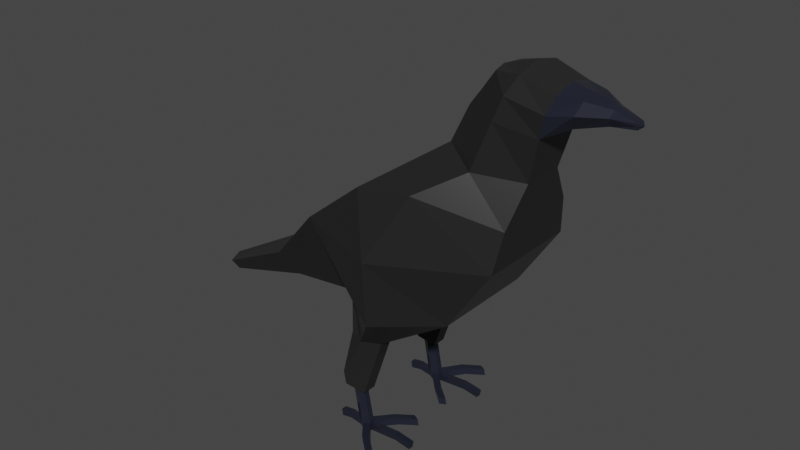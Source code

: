 # Source: CrowIdleAnim.blend  (saved by Blender 3.5.10; exported with 4.5.12 LTS)
import bpy
from mathutils import Matrix  # noqa: F401  (used for matrix-valued properties, if any)

bpy.ops.wm.read_factory_settings(use_empty=True)
scene = bpy.context.scene
scene.name = 'Scene'

# ---- collections
col_collection = bpy.data.collections.new('Collection'); scene.collection.children.link(col_collection)

# ---- materials (node trees are filled in below, after node groups)
mat_crowbase = bpy.data.materials.new('CrowBase')
mat_crowbase.alpha_threshold = 0.0
mat_crowbase.use_transparent_shadow = False
mat_crowbase.roughness = 0.5
mat_crowbase.line_color = (0.0, 0.0, 0.0, 1.0)
mat_crowaccent = bpy.data.materials.new('CrowAccent')
mat_crowaccent.use_transparent_shadow = False

# ---- material node trees
mat_crowbase.use_nodes = True; mat_crowbase.node_tree.nodes.clear()
_N = mat_crowbase.node_tree.nodes; _L = mat_crowbase.node_tree.links
n0 = _N.new('ShaderNodeOutputMaterial'); n0.name = 'Material Output'; n0.location = (300, 300)
n1 = _N.new('ShaderNodeBsdfPrincipled'); n1.name = 'Principled BSDF'; n1.location = (10, 300)
n1.distribution = 'GGX'
n1.subsurface_method = 'RANDOM_WALK_SKIN'
n1.inputs[0].default_value = (0.02038, 0.02038, 0.02038, 1.0)
n1.inputs[2].default_value = 0.2617
n1.inputs[3].default_value = 1.45
n1.inputs[13].default_value = 0.2202
n1.inputs[27].default_value = (0.0, 0.0, 0.0, 1.0)
n1.inputs[28].default_value = 1.0
_L.new(n1.outputs[0], n0.inputs[0])
n0.is_active_output = True
mat_crowaccent.use_nodes = True; mat_crowaccent.node_tree.nodes.clear()
_N = mat_crowaccent.node_tree.nodes; _L = mat_crowaccent.node_tree.links
n0 = _N.new('ShaderNodeBsdfPrincipled'); n0.name = 'Principled BSDF'; n0.location = (10, 300)
n0.distribution = 'GGX'
n0.subsurface_method = 'RANDOM_WALK_SKIN'
n0.inputs[0].default_value = (0.01504, 0.01769, 0.02909, 1.0)
n0.inputs[2].default_value = 0.1839
n0.inputs[3].default_value = 1.45
n0.inputs[27].default_value = (0.0, 0.0, 0.0, 1.0)
n0.inputs[28].default_value = 1.0
n1 = _N.new('ShaderNodeOutputMaterial'); n1.name = 'Material Output'; n1.location = (300, 300)
_L.new(n0.outputs[0], n1.inputs[0])
n1.is_active_output = True

# ---- world
world_world = bpy.data.worlds.new('World'); scene.world = world_world
world_world.use_nodes = True; world_world.node_tree.nodes.clear()
_N = world_world.node_tree.nodes; _L = world_world.node_tree.links
n0 = _N.new('ShaderNodeOutputWorld'); n0.name = 'World Output'; n0.location = (300, 300)
n1 = _N.new('ShaderNodeBackground'); n1.name = 'Background'; n1.location = (10, 300)
n1.inputs[0].default_value = (0.05088, 0.05088, 0.05088, 1.0)
_L.new(n1.outputs[0], n0.inputs[0])
n0.is_active_output = True
world_world.color = (0.05088, 0.05088, 0.05088)
world_world.use_sun_shadow = False
world_world.sun_shadow_jitter_overblur = 0.0

# ---- meshes
me_cube = bpy.data.meshes.new('Cube')
me_cube.from_pydata([(0.16, 0.5676, 1.0), (-0.001019, 0.5257, 0.0), (-0.16, 0.5676, 1.0), (-0.1226, 0.5257, 0.0), (-0.1226, 0.4743, 0.0), (0.16, 0.4324, 1.0), (-0.16, 0.4324, 1.0), (-0.001019, 0.4743, 0.0), (-0.7, 0.0, 1.9), (-0.7, 0.5, 1.9), (1.2, 0.4851, 2.0), (1.2, 0.0, 2.0), (0.8, 0.5, 1.4), (0.8, 0.0, 1.4), (-0.4, 0.0, 1.2), (-0.4, 0.3, 1.2), (0.5, 0.0, 2.8), (0.5, 0.1, 2.8), (1.3, 0.2, 2.7), (1.3, 0.0, 2.7), (0.9, 0.0, 3.5), (0.944, 0.1666, 3.5), (1.5, 0.2252, 3.445), (1.5, 0.0, 3.5), (-0.07704, 0.5257, 0.4), (-0.1987, 0.5257, 0.4), (-0.07704, 0.4743, 0.4), (-0.1987, 0.4743, 0.4), (-0.06183, 0.557, 0.0), (0.0, 0.65, 1.0), (-0.06183, 0.443, 0.0), (0.001524, 0.35, 1.0), (0.25, 0.8972, 1.95), (0.2, 0.0, 1.3), (0.2, 0.8, 1.3), (0.9, 0.4, 2.75), (1.2, 0.2402, 3.543), (1.2, 0.0, 3.6), (-0.1379, 0.557, 0.4), (1.25, 0.4068, 2.36), (1.25, 0.0, 2.35), (-0.1, 0.0, 2.35), (-2.235e-08, 0.6512, 2.45), (0.575, 0.7075, 2.565), (1.4, 0.25, 3.1), (1.4, 0.0, 3.1), (0.7, 0.0, 3.15), (0.6702, 0.09896, 3.15), (1.05, 0.35, 3.175), (2.06, 0.03613, 3.326), (2.06, 0.0, 3.326), (2.058, 0.03613, 3.275), (2.058, 0.0, 3.275), (1.621, 0.15, 3.207), (1.848, 0.05, 3.253), (1.848, 0.0, 3.253), (1.621, 0.0, 3.207), (1.689, 0.1611, 3.432), (1.878, 0.05913, 3.386), (1.689, 0.0, 3.453), (1.878, 0.0, 3.406), (1.45, 0.275, 3.3), (0.8, 0.0, 3.325), (1.125, 0.325, 3.387), (0.8104, 0.1347, 3.325), (2.059, 0.03613, 3.301), (2.09, 0.0, 3.301), (1.655, 0.2258, 3.33), (1.863, 0.09294, 3.329), (-0.04, 0.5676, 0.4), (-0.1367, 0.443, 0.4), (-0.2792, 0.5676, 0.5338), (-0.04, 0.4324, 0.4), (-0.2792, 0.4324, 0.5338), (-0.1773, 0.65, 0.4909), (-0.1742, 0.35, 0.4909), (-1.255, 0.0, 1.381), (-1.255, 0.3579, 1.304), (-1.097, 0.0, 1.013), (-1.097, 0.2526, 1.09), (-2.211, 0.0, 0.8353), (-2.147, 0.1639, 0.8256), (-2.151, 0.0, 0.697), (-2.087, 0.1244, 0.7412), (-0.01302, 0.5257, 0.06312), (-0.1346, 0.5257, 0.06312), (-0.01302, 0.4743, 0.06312), (-0.1346, 0.4743, 0.06312), (-0.07383, 0.557, 0.06312), (-0.07365, 0.443, 0.06312), (0.1284, 0.6951, 0.07722), (0.1404, 0.6951, 0.0141), (0.07956, 0.7264, 0.0141), (0.06756, 0.7264, 0.07722), (0.1372, 0.3173, 0.06993), (0.1492, 0.3173, 0.006807), (0.0884, 0.2859, 0.006807), (0.07658, 0.2859, 0.06993), (0.2785, 0.5257, 0.08718), (0.2785, 0.5257, 0.02406), (0.2785, 0.4743, 0.02406), (0.2785, 0.4743, 0.08718), (0.4478, 0.5257, 0.06226), (0.4373, 0.5257, 1.015e-05), (0.4373, 0.4743, 1.015e-05), (0.4478, 0.4743, 0.06226), (0.2742, 0.2048, 0.06016), (0.2862, 0.2048, -0.002961), (0.2254, 0.1734, -0.002961), (0.2136, 0.1734, 0.06016), (0.2719, 0.8181, 0.06201), (0.2839, 0.8181, -0.001113), (0.223, 0.8494, -0.001113), (0.211, 0.8494, 0.06201), (-0.249, 0.5257, 0.08134), (-0.237, 0.5257, 0.01822), (-0.237, 0.4743, 0.01822), (-0.249, 0.4743, 0.08134), (-0.3549, 0.5257, 0.0612), (-0.3429, 0.5257, -0.001922), (-0.3429, 0.4743, -0.001922), (-0.3549, 0.4743, 0.0612), (0.16, -0.5676, 1.0), (-0.001019, -0.5257, 0.0), (-0.16, -0.5676, 1.0), (-0.1226, -0.5257, 0.0), (-0.1226, -0.4743, 0.0), (0.16, -0.4324, 1.0), (-0.16, -0.4324, 1.0), (-0.001019, -0.4743, 0.0), (-0.7, -0.5, 1.9), (1.2, -0.4851, 2.0), (0.8, -0.5, 1.4), (-0.4, -0.3, 1.2), (0.5, -0.1, 2.8), (1.3, -0.2, 2.7), (0.944, -0.1666, 3.5), (1.5, -0.2252, 3.445), (-0.07704, -0.5257, 0.4), (-0.1987, -0.5257, 0.4), (-0.07704, -0.4743, 0.4), (-0.1987, -0.4743, 0.4), (-0.06183, -0.557, 0.0), (0.0, -0.65, 1.0), (-0.06183, -0.443, 0.0), (0.001524, -0.35, 1.0), (0.25, -0.8972, 1.95), (0.2, -0.8, 1.3), (0.9, -0.4, 2.75), (1.2, -0.2402, 3.543), (-0.1379, -0.557, 0.4), (1.25, -0.4068, 2.36), (-2.235e-08, -0.6512, 2.45), (0.575, -0.7075, 2.565), (1.4, -0.25, 3.1), (0.6702, -0.09896, 3.15), (1.05, -0.35, 3.175), (2.06, -0.03613, 3.326), (2.058, -0.03613, 3.275), (1.621, -0.15, 3.207), (1.848, -0.05, 3.253), (1.689, -0.1611, 3.432), (1.878, -0.05913, 3.386), (1.45, -0.275, 3.3), (1.125, -0.325, 3.387), (0.8104, -0.1347, 3.325), (2.059, -0.03613, 3.301), (1.655, -0.2258, 3.33), (1.863, -0.09294, 3.329), (-0.04, -0.5676, 0.4), (-0.1367, -0.443, 0.4), (-0.2792, -0.5676, 0.5338), (-0.04, -0.4324, 0.4), (-0.2792, -0.4324, 0.5338), (-0.1773, -0.65, 0.4909), (-0.1742, -0.35, 0.4909), (-1.255, -0.3579, 1.304), (-1.097, -0.2526, 1.09), (-2.147, -0.1639, 0.8256), (-2.087, -0.1244, 0.7412), (-0.01302, -0.5257, 0.06312), (-0.1346, -0.5257, 0.06312), (-0.01302, -0.4743, 0.06312), (-0.1346, -0.4743, 0.06312), (-0.07383, -0.557, 0.06312), (-0.07365, -0.443, 0.06312), (0.1284, -0.6951, 0.07722), (0.1404, -0.6951, 0.0141), (0.07956, -0.7264, 0.0141), (0.06756, -0.7264, 0.07722), (0.1372, -0.3173, 0.06993), (0.1492, -0.3173, 0.006807), (0.0884, -0.2859, 0.006807), (0.07658, -0.2859, 0.06993), (0.2785, -0.5257, 0.08718), (0.2785, -0.5257, 0.02406), (0.2785, -0.4743, 0.02406), (0.2785, -0.4743, 0.08718), (0.4478, -0.5257, 0.06226), (0.4373, -0.5257, 1.015e-05), (0.4373, -0.4743, 1.015e-05), (0.4478, -0.4743, 0.06226), (0.2742, -0.2048, 0.06016), (0.2862, -0.2048, -0.002961), (0.2254, -0.1734, -0.002961), (0.2136, -0.1734, 0.06016), (0.2719, -0.8181, 0.06201), (0.2839, -0.8181, -0.001113), (0.223, -0.8494, -0.001113), (0.211, -0.8494, 0.06201), (-0.249, -0.5257, 0.08134), (-0.237, -0.5257, 0.01822), (-0.237, -0.4743, 0.01822), (-0.249, -0.4743, 0.08134), (-0.3549, -0.5257, 0.0612), (-0.3429, -0.5257, -0.001922), (-0.3429, -0.4743, -0.001922), (-0.3549, -0.4743, 0.0612)], [], [(73, 6, 2, 71), (74, 29, 0, 69), (69, 0, 5, 72), (28, 1, 7, 30), (13, 12, 10, 11), (40, 39, 18, 19), (8, 9, 77, 76), (34, 15, 9, 32), (31, 5, 13, 33), (29, 2, 15, 34), (2, 6, 14, 15), (5, 0, 12, 13), (55, 54, 51, 52), (42, 41, 16, 17), (43, 42, 17, 35), (36, 21, 20, 37), (64, 62, 20, 21), (63, 64, 21, 36), (84, 24, 26, 86), (88, 38, 24, 84), (87, 27, 25, 85), (85, 25, 38, 88), (61, 63, 36, 22), (22, 36, 37, 23), (39, 43, 35, 18), (0, 29, 34, 12), (6, 31, 33, 14), (12, 34, 32, 10), (3, 28, 30, 4), (71, 2, 29, 74), (10, 32, 43, 39), (32, 9, 42, 43), (9, 8, 41, 42), (11, 10, 39, 40), (18, 35, 48, 44), (35, 17, 47, 48), (17, 16, 46, 47), (19, 18, 44, 45), (66, 65, 49, 50), (68, 58, 49, 65), (58, 60, 50, 49), (22, 23, 59, 57), (57, 59, 60, 58), (61, 22, 57, 67), (67, 57, 58, 68), (45, 44, 53, 56), (56, 53, 54, 55), (53, 67, 68, 54), (44, 61, 67, 53), (54, 68, 65, 51), (52, 51, 65, 66), (44, 48, 63, 61), (48, 47, 64, 63), (47, 46, 62, 64), (73, 27, 70, 75), (75, 70, 26, 72), (7, 86, 94, 95), (89, 70, 27, 87), (31, 75, 72, 5), (6, 73, 75, 31), (25, 71, 74, 38), (24, 69, 72, 26), (38, 74, 69, 24), (27, 73, 71, 25), (77, 79, 83, 81), (9, 15, 79, 77), (15, 14, 78, 79), (83, 82, 80, 81), (76, 77, 81, 80), (79, 78, 82, 83), (30, 89, 87, 4), (26, 70, 89, 86), (3, 85, 88, 28), (4, 87, 117, 116), (28, 88, 93, 92), (86, 7, 100, 101), (93, 90, 110, 113), (1, 28, 92, 91), (88, 84, 90, 93), (84, 1, 91, 90), (97, 96, 108, 109), (86, 89, 97, 94), (30, 7, 95, 96), (89, 30, 96, 97), (99, 98, 102, 103), (84, 86, 101, 98), (7, 1, 99, 100), (1, 84, 98, 99), (103, 102, 105, 104), (98, 101, 105, 102), (100, 99, 103, 104), (101, 100, 104, 105), (106, 109, 108, 107), (95, 94, 106, 107), (94, 97, 109, 106), (96, 95, 107, 108), (112, 113, 110, 111), (91, 92, 112, 111), (92, 93, 113, 112), (90, 91, 111, 110), (115, 116, 120, 119), (3, 4, 116, 115), (85, 3, 115, 114), (87, 85, 114, 117), (120, 121, 118, 119), (116, 117, 121, 120), (114, 115, 119, 118), (117, 114, 118, 121), (173, 171, 124, 128), (174, 169, 122, 143), (169, 172, 127, 122), (142, 144, 129, 123), (13, 11, 131, 132), (40, 19, 135, 151), (8, 76, 176, 130), (147, 146, 130, 133), (145, 33, 13, 127), (143, 147, 133, 124), (124, 133, 14, 128), (127, 13, 132, 122), (55, 52, 158, 160), (152, 134, 16, 41), (153, 148, 134, 152), (149, 37, 20, 136), (165, 136, 20, 62), (164, 149, 136, 165), (180, 182, 140, 138), (184, 180, 138, 150), (183, 181, 139, 141), (181, 184, 150, 139), (163, 137, 149, 164), (137, 23, 37, 149), (151, 135, 148, 153), (122, 132, 147, 143), (128, 14, 33, 145), (132, 131, 146, 147), (125, 126, 144, 142), (171, 174, 143, 124), (131, 151, 153, 146), (146, 153, 152, 130), (130, 152, 41, 8), (11, 40, 151, 131), (135, 154, 156, 148), (148, 156, 155, 134), (134, 155, 46, 16), (19, 45, 154, 135), (66, 50, 157, 166), (168, 166, 157, 162), (162, 157, 50, 60), (137, 161, 59, 23), (161, 162, 60, 59), (163, 167, 161, 137), (167, 168, 162, 161), (45, 56, 159, 154), (56, 55, 160, 159), (159, 160, 168, 167), (154, 159, 167, 163), (160, 158, 166, 168), (52, 66, 166, 158), (154, 163, 164, 156), (156, 164, 165, 155), (155, 165, 62, 46), (173, 175, 170, 141), (175, 172, 140, 170), (129, 191, 190, 182), (185, 183, 141, 170), (145, 127, 172, 175), (128, 145, 175, 173), (139, 150, 174, 171), (138, 140, 172, 169), (150, 138, 169, 174), (141, 139, 171, 173), (176, 178, 179, 177), (130, 176, 177, 133), (133, 177, 78, 14), (179, 178, 80, 82), (76, 80, 178, 176), (177, 179, 82, 78), (144, 126, 183, 185), (140, 182, 185, 170), (125, 142, 184, 181), (126, 212, 213, 183), (142, 188, 189, 184), (182, 197, 196, 129), (189, 209, 206, 186), (123, 187, 188, 142), (184, 189, 186, 180), (180, 186, 187, 123), (193, 205, 204, 192), (182, 190, 193, 185), (144, 192, 191, 129), (185, 193, 192, 144), (195, 199, 198, 194), (180, 194, 197, 182), (129, 196, 195, 123), (123, 195, 194, 180), (199, 200, 201, 198), (194, 198, 201, 197), (196, 200, 199, 195), (197, 201, 200, 196), (202, 203, 204, 205), (191, 203, 202, 190), (190, 202, 205, 193), (192, 204, 203, 191), (208, 207, 206, 209), (187, 207, 208, 188), (188, 208, 209, 189), (186, 206, 207, 187), (211, 215, 216, 212), (125, 211, 212, 126), (181, 210, 211, 125), (183, 213, 210, 181), (216, 215, 214, 217), (212, 216, 217, 213), (210, 214, 215, 211), (213, 217, 214, 210)])
me_cube.polygons.foreach_set('material_index', [0, 0, 0, 1, 0, 0, 0, 0, 0, 0, 0, 0, 1, 0, 0, 0, 0, 0, 1, 1, 1, 1, 0, 0, 0, 0, 0, 0, 1, 0, 0, 0, 0, 0, 0, 0, 0, 0, 1, 1, 1, 1, 1, 1, 1, 1, 1, 1, 1, 1, 1, 0, 0, 0, 0, 0, 1, 1, 0, 0, 0, 0, 0, 0, 0, 0, 0, 0, 0, 0, 1, 1, 1, 1, 1, 1, 1, 1, 1, 1, 1, 1, 1, 1, 1, 1, 1, 1, 1, 1, 1, 1, 1, 1, 1, 1, 1, 1, 1, 1, 1, 1, 1, 1, 1, 1, 1, 1, 0, 0, 0, 1, 0, 0, 0, 0, 0, 0, 0, 0, 1, 0, 0, 0, 0, 0, 1, 1, 1, 1, 0, 0, 0, 0, 0, 0, 1, 0, 0, 0, 0, 0, 0, 0, 0, 0, 1, 1, 1, 1, 1, 1, 1, 1, 1, 1, 1, 1, 1, 0, 0, 0, 0, 0, 1, 1, 0, 0, 0, 0, 0, 0, 0, 0, 0, 0, 0, 0, 1, 1, 1, 1, 1, 1, 1, 1, 1, 1, 1, 1, 1, 1, 1, 1, 1, 1, 1, 1, 1, 1, 1, 1, 1, 1, 1, 1, 1, 1, 1, 1, 1, 1, 1, 1, 1, 1])
_uv = me_cube.uv_layers.new(name='UVMap')
_uv.uv.foreach_set('vector', [0.5, 0.125, 0.625, 0.125, 0.625, 0.25, 0.5, 0.25, 0.5, 0.375, 0.625, 0.375, 0.625, 0.5, 0.5, 0.5, 0.5, 0.5, 0.625, 0.5, 0.625, 0.625, 0.5, 0.625, 0.25, 0.5, 0.375, 0.5, 0.375, 0.625, 0.25, 0.625, 0.625, 0.625, 0.625, 0.5, 0.625, 0.5, 0.625, 0.625, 0.625, 0.625, 0.625, 0.5, 0.625, 0.5, 0.625, 0.625, 0.625, 0.125, 0.625, 0.25, 0.625, 0.25, 0.625, 0.125, 0.625, 0.375, 0.625, 0.25, 0.625, 0.25, 0.625, 0.375, 0.0, 0.0, 0.0, 0.0, 0.0, 0.0, 0.0, 0.0, 0.625, 0.375, 0.625, 0.25, 0.625, 0.25, 0.625, 0.375, 0.625, 0.25, 0.625, 0.125, 0.625, 0.125, 0.625, 0.25, 0.625, 0.625, 0.625, 0.5, 0.625, 0.5, 0.625, 0.625, 0.625, 0.625, 0.625, 0.5, 0.625, 0.5, 0.625, 0.625, 0.625, 0.25, 0.625, 0.125, 0.625, 0.125, 0.625, 0.25, 0.625, 0.375, 0.625, 0.25, 0.625, 0.25, 0.625, 0.375, 0.75, 0.5, 0.875, 0.5, 0.875, 0.625, 0.75, 0.625, 0.625, 0.25, 0.625, 0.125, 0.625, 0.125, 0.625, 0.25, 0.625, 0.375, 0.625, 0.25, 0.625, 0.25, 0.625, 0.375, 0.3947, 0.5, 0.5, 0.5, 0.5, 0.625, 0.3947, 0.625, 0.3947, 0.375, 0.5, 0.375, 0.5, 0.5, 0.3947, 0.5, 0.3947, 0.125, 0.5, 0.125, 0.5, 0.25, 0.3947, 0.25, 0.3947, 0.25, 0.5, 0.25, 0.5, 0.375, 0.3947, 0.375, 0.625, 0.5, 0.625, 0.375, 0.625, 0.375, 0.625, 0.5, 0.625, 0.5, 0.75, 0.5, 0.75, 0.625, 0.625, 0.625, 0.625, 0.5, 0.625, 0.375, 0.625, 0.375, 0.625, 0.5, 0.625, 0.5, 0.625, 0.375, 0.625, 0.375, 0.625, 0.5, 0.0, 0.0, 0.0, 0.0, 0.0, 0.0, 0.0, 0.0, 0.625, 0.5, 0.625, 0.375, 0.625, 0.375, 0.625, 0.5, 0.125, 0.5, 0.25, 0.5, 0.25, 0.625, 0.125, 0.625, 0.5, 0.25, 0.625, 0.25, 0.625, 0.375, 0.5, 0.375, 0.625, 0.5, 0.625, 0.375, 0.625, 0.375, 0.625, 0.5, 0.625, 0.375, 0.625, 0.25, 0.625, 0.25, 0.625, 0.375, 0.625, 0.25, 0.625, 0.125, 0.625, 0.125, 0.625, 0.25, 0.625, 0.625, 0.625, 0.5, 0.625, 0.5, 0.625, 0.625, 0.625, 0.5, 0.625, 0.375, 0.625, 0.375, 0.625, 0.5, 0.625, 0.375, 0.625, 0.25, 0.625, 0.25, 0.625, 0.375, 0.625, 0.25, 0.625, 0.125, 0.625, 0.125, 0.625, 0.25, 0.625, 0.625, 0.625, 0.5, 0.625, 0.5, 0.625, 0.625, 0.625, 0.625, 0.625, 0.5, 0.625, 0.5, 0.625, 0.625, 0.625, 0.5, 0.625, 0.5, 0.625, 0.5, 0.625, 0.5, 0.625, 0.5, 0.625, 0.625, 0.625, 0.625, 0.625, 0.5, 0.625, 0.5, 0.625, 0.625, 0.625, 0.625, 0.625, 0.5, 0.625, 0.5, 0.625, 0.625, 0.625, 0.625, 0.625, 0.5, 0.625, 0.5, 0.625, 0.5, 0.625, 0.5, 0.625, 0.5, 0.625, 0.5, 0.625, 0.5, 0.625, 0.5, 0.625, 0.5, 0.625, 0.625, 0.625, 0.5, 0.625, 0.5, 0.625, 0.625, 0.625, 0.625, 0.625, 0.5, 0.625, 0.5, 0.625, 0.625, 0.625, 0.5, 0.625, 0.5, 0.625, 0.5, 0.625, 0.5, 0.625, 0.5, 0.625, 0.5, 0.625, 0.5, 0.625, 0.5, 0.625, 0.5, 0.625, 0.5, 0.625, 0.5, 0.625, 0.5, 0.625, 0.625, 0.625, 0.5, 0.625, 0.5, 0.625, 0.625, 0.625, 0.5, 0.625, 0.375, 0.625, 0.375, 0.625, 0.5, 0.625, 0.375, 0.625, 0.25, 0.625, 0.25, 0.625, 0.375, 0.625, 0.25, 0.625, 0.125, 0.625, 0.125, 0.625, 0.25, 0.5, 0.125, 0.5, 0.125, 0.5, 0.125, 0.5, 0.125, 0.5, 0.125, 0.5, 0.125, 0.5, 0.625, 0.5, 0.625, 0.375, 0.625, 0.3947, 0.625, 0.3947, 0.625, 0.375, 0.625, 0.2895, 0.5461, 0.5, 0.125, 0.5, 0.125, 0.3947, 0.125, 0.625, 0.125, 0.5, 0.125, 0.5, 0.625, 0.625, 0.625, 0.625, 0.125, 0.5, 0.125, 0.5, 0.125, 0.625, 0.125, 0.5, 0.25, 0.5, 0.25, 0.5, 0.375, 0.5, 0.375, 0.5, 0.5, 0.5, 0.5, 0.5, 0.625, 0.5, 0.625, 0.5, 0.375, 0.5, 0.375, 0.5, 0.5, 0.5, 0.5, 0.5, 0.125, 0.5, 0.125, 0.5, 0.25, 0.5, 0.25, 0.625, 0.25, 0.625, 0.25, 0.625, 0.25, 0.625, 0.25, 0.625, 0.25, 0.625, 0.25, 0.625, 0.25, 0.625, 0.25, 0.625, 0.25, 0.625, 0.125, 0.625, 0.125, 0.625, 0.25, 0.625, 0.25, 0.625, 0.125, 0.625, 0.125, 0.625, 0.25, 0.625, 0.125, 0.625, 0.25, 0.625, 0.25, 0.625, 0.125, 0.625, 0.25, 0.625, 0.125, 0.625, 0.125, 0.625, 0.25, 0.25, 0.625, 0.2895, 0.5461, 0.3947, 0.125, 0.375, 0.125, 0.5, 0.625, 0.5, 0.125, 0.2895, 0.5461, 0.3947, 0.625, 0.375, 0.25, 0.3947, 0.25, 0.3947, 0.375, 0.375, 0.375, 0.375, 0.125, 0.3947, 0.125, 0.3947, 0.125, 0.375, 0.125, 0.375, 0.375, 0.3947, 0.375, 0.3947, 0.375, 0.375, 0.375, 0.3947, 0.625, 0.375, 0.625, 0.375, 0.625, 0.3947, 0.625, 0.3947, 0.375, 0.3947, 0.5, 0.3947, 0.5, 0.3947, 0.375, 0.375, 0.5, 0.25, 0.5, 0.25, 0.5, 0.375, 0.5, 0.3947, 0.375, 0.3947, 0.5, 0.3947, 0.5, 0.3947, 0.375, 0.3947, 0.5, 0.375, 0.5, 0.375, 0.5, 0.3947, 0.5, 0.2895, 0.5461, 0.25, 0.625, 0.25, 0.625, 0.2895, 0.5461, 0.3947, 0.625, 0.2895, 0.5461, 0.2895, 0.5461, 0.3947, 0.625, 0.25, 0.625, 0.375, 0.625, 0.375, 0.625, 0.25, 0.625, 0.2895, 0.5461, 0.25, 0.625, 0.25, 0.625, 0.2895, 0.5461, 0.375, 0.5, 0.3947, 0.5, 0.3947, 0.5, 0.375, 0.5, 0.3947, 0.5, 0.3947, 0.625, 0.3947, 0.625, 0.3947, 0.5, 0.375, 0.625, 0.375, 0.5, 0.375, 0.5, 0.375, 0.625, 0.375, 0.5, 0.3947, 0.5, 0.3947, 0.5, 0.375, 0.5, 0.375, 0.5, 0.3947, 0.5, 0.3947, 0.625, 0.375, 0.625, 0.3947, 0.5, 0.3947, 0.625, 0.3947, 0.625, 0.3947, 0.5, 0.375, 0.625, 0.375, 0.5, 0.375, 0.5, 0.375, 0.625, 0.3947, 0.625, 0.375, 0.625, 0.375, 0.625, 0.3947, 0.625, 0.3947, 0.625, 0.2895, 0.5461, 0.25, 0.625, 0.375, 0.625, 0.375, 0.625, 0.3947, 0.625, 0.3947, 0.625, 0.375, 0.625, 0.3947, 0.625, 0.2895, 0.5461, 0.2895, 0.5461, 0.3947, 0.625, 0.25, 0.625, 0.375, 0.625, 0.375, 0.625, 0.25, 0.625, 0.375, 0.375, 0.3947, 0.375, 0.3947, 0.5, 0.375, 0.5, 0.375, 0.5, 0.25, 0.5, 0.25, 0.5, 0.375, 0.5, 0.375, 0.375, 0.3947, 0.375, 0.3947, 0.375, 0.375, 0.375, 0.3947, 0.5, 0.375, 0.5, 0.375, 0.5, 0.3947, 0.5, 0.125, 0.5, 0.125, 0.625, 0.125, 0.625, 0.125, 0.5, 0.125, 0.5, 0.125, 0.625, 0.125, 0.625, 0.125, 0.5, 0.3947, 0.25, 0.375, 0.25, 0.375, 0.25, 0.3947, 0.25, 0.3947, 0.125, 0.3947, 0.25, 0.3947, 0.25, 0.3947, 0.125, 0.375, 0.125, 0.3947, 0.125, 0.3947, 0.25, 0.375, 0.25, 0.375, 0.125, 0.3947, 0.125, 0.3947, 0.125, 0.375, 0.125, 0.3947, 0.25, 0.375, 0.25, 0.375, 0.25, 0.3947, 0.25, 0.3947, 0.125, 0.3947, 0.25, 0.3947, 0.25, 0.3947, 0.125, 0.5, 0.125, 0.5, 0.25, 0.625, 0.25, 0.625, 0.125, 0.5, 0.375, 0.5, 0.5, 0.625, 0.5, 0.625, 0.375, 0.5, 0.5, 0.5, 0.625, 0.625, 0.625, 0.625, 0.5, 0.25, 0.5, 0.25, 0.625, 0.375, 0.625, 0.375, 0.5, 0.625, 0.625, 0.625, 0.625, 0.625, 0.5, 0.625, 0.5, 0.625, 0.625, 0.625, 0.625, 0.625, 0.5, 0.625, 0.5, 0.625, 0.125, 0.625, 0.125, 0.625, 0.25, 0.625, 0.25, 0.625, 0.375, 0.625, 0.375, 0.625, 0.25, 0.625, 0.25, 0.0, 0.0, 0.0, 0.0, 0.0, 0.0, 0.0, 0.0, 0.625, 0.375, 0.625, 0.375, 0.625, 0.25, 0.625, 0.25, 0.625, 0.25, 0.625, 0.25, 0.625, 0.125, 0.625, 0.125, 0.625, 0.625, 0.625, 0.625, 0.625, 0.5, 0.625, 0.5, 0.625, 0.625, 0.625, 0.625, 0.625, 0.5, 0.625, 0.5, 0.625, 0.25, 0.625, 0.25, 0.625, 0.125, 0.625, 0.125, 0.625, 0.375, 0.625, 0.375, 0.625, 0.25, 0.625, 0.25, 0.75, 0.5, 0.75, 0.625, 0.875, 0.625, 0.875, 0.5, 0.625, 0.25, 0.625, 0.25, 0.625, 0.125, 0.625, 0.125, 0.625, 0.375, 0.625, 0.375, 0.625, 0.25, 0.625, 0.25, 0.3947, 0.5, 0.3947, 0.625, 0.5, 0.625, 0.5, 0.5, 0.3947, 0.375, 0.3947, 0.5, 0.5, 0.5, 0.5, 0.375, 0.3947, 0.125, 0.3947, 0.25, 0.5, 0.25, 0.5, 0.125, 0.3947, 0.25, 0.3947, 0.375, 0.5, 0.375, 0.5, 0.25, 0.625, 0.5, 0.625, 0.5, 0.625, 0.375, 0.625, 0.375, 0.625, 0.5, 0.625, 0.625, 0.75, 0.625, 0.75, 0.5, 0.625, 0.5, 0.625, 0.5, 0.625, 0.375, 0.625, 0.375, 0.625, 0.5, 0.625, 0.5, 0.625, 0.375, 0.625, 0.375, 0.0, 0.0, 0.0, 0.0, 0.0, 0.0, 0.0, 0.0, 0.625, 0.5, 0.625, 0.5, 0.625, 0.375, 0.625, 0.375, 0.125, 0.5, 0.125, 0.625, 0.25, 0.625, 0.25, 0.5, 0.5, 0.25, 0.5, 0.375, 0.625, 0.375, 0.625, 0.25, 0.625, 0.5, 0.625, 0.5, 0.625, 0.375, 0.625, 0.375, 0.625, 0.375, 0.625, 0.375, 0.625, 0.25, 0.625, 0.25, 0.625, 0.25, 0.625, 0.25, 0.625, 0.125, 0.625, 0.125, 0.625, 0.625, 0.625, 0.625, 0.625, 0.5, 0.625, 0.5, 0.625, 0.5, 0.625, 0.5, 0.625, 0.375, 0.625, 0.375, 0.625, 0.375, 0.625, 0.375, 0.625, 0.25, 0.625, 0.25, 0.625, 0.25, 0.625, 0.25, 0.625, 0.125, 0.625, 0.125, 0.625, 0.625, 0.625, 0.625, 0.625, 0.5, 0.625, 0.5, 0.625, 0.625, 0.625, 0.625, 0.625, 0.5, 0.625, 0.5, 0.625, 0.5, 0.625, 0.5, 0.625, 0.5, 0.625, 0.5, 0.625, 0.5, 0.625, 0.5, 0.625, 0.625, 0.625, 0.625, 0.625, 0.5, 0.625, 0.5, 0.625, 0.625, 0.625, 0.625, 0.625, 0.5, 0.625, 0.5, 0.625, 0.625, 0.625, 0.625, 0.625, 0.5, 0.625, 0.5, 0.625, 0.5, 0.625, 0.5, 0.625, 0.5, 0.625, 0.5, 0.625, 0.5, 0.625, 0.5, 0.625, 0.625, 0.625, 0.625, 0.625, 0.5, 0.625, 0.5, 0.625, 0.625, 0.625, 0.625, 0.625, 0.5, 0.625, 0.5, 0.625, 0.5, 0.625, 0.5, 0.625, 0.5, 0.625, 0.5, 0.625, 0.5, 0.625, 0.5, 0.625, 0.5, 0.625, 0.5, 0.625, 0.5, 0.625, 0.5, 0.625, 0.5, 0.625, 0.5, 0.625, 0.625, 0.625, 0.625, 0.625, 0.5, 0.625, 0.5, 0.625, 0.5, 0.625, 0.5, 0.625, 0.375, 0.625, 0.375, 0.625, 0.375, 0.625, 0.375, 0.625, 0.25, 0.625, 0.25, 0.625, 0.25, 0.625, 0.25, 0.625, 0.125, 0.625, 0.125, 0.5, 0.125, 0.5, 0.125, 0.5, 0.125, 0.5, 0.125, 0.5, 0.125, 0.5, 0.625, 0.5, 0.625, 0.5, 0.125, 0.375, 0.625, 0.375, 0.625, 0.3947, 0.625, 0.3947, 0.625, 0.2895, 0.5461, 0.3947, 0.125, 0.5, 0.125, 0.5, 0.125, 0.625, 0.125, 0.625, 0.625, 0.5, 0.625, 0.5, 0.125, 0.625, 0.125, 0.625, 0.125, 0.5, 0.125, 0.5, 0.125, 0.5, 0.25, 0.5, 0.375, 0.5, 0.375, 0.5, 0.25, 0.5, 0.5, 0.5, 0.625, 0.5, 0.625, 0.5, 0.5, 0.5, 0.375, 0.5, 0.5, 0.5, 0.5, 0.5, 0.375, 0.5, 0.125, 0.5, 0.25, 0.5, 0.25, 0.5, 0.125, 0.625, 0.25, 0.625, 0.25, 0.625, 0.25, 0.625, 0.25, 0.625, 0.25, 0.625, 0.25, 0.625, 0.25, 0.625, 0.25, 0.625, 0.25, 0.625, 0.25, 0.625, 0.125, 0.625, 0.125, 0.625, 0.25, 0.625, 0.25, 0.625, 0.125, 0.625, 0.125, 0.625, 0.125, 0.625, 0.125, 0.625, 0.25, 0.625, 0.25, 0.625, 0.25, 0.625, 0.25, 0.625, 0.125, 0.625, 0.125, 0.25, 0.625, 0.375, 0.125, 0.3947, 0.125, 0.2895, 0.5461, 0.5, 0.625, 0.3947, 0.625, 0.2895, 0.5461, 0.5, 0.125, 0.375, 0.25, 0.375, 0.375, 0.3947, 0.375, 0.3947, 0.25, 0.375, 0.125, 0.375, 0.125, 0.3947, 0.125, 0.3947, 0.125, 0.375, 0.375, 0.375, 0.375, 0.3947, 0.375, 0.3947, 0.375, 0.3947, 0.625, 0.3947, 0.625, 0.375, 0.625, 0.375, 0.625, 0.3947, 0.375, 0.3947, 0.375, 0.3947, 0.5, 0.3947, 0.5, 0.375, 0.5, 0.375, 0.5, 0.25, 0.5, 0.25, 0.5, 0.3947, 0.375, 0.3947, 0.375, 0.3947, 0.5, 0.3947, 0.5, 0.3947, 0.5, 0.3947, 0.5, 0.375, 0.5, 0.375, 0.5, 0.2895, 0.5461, 0.2895, 0.5461, 0.25, 0.625, 0.25, 0.625, 0.3947, 0.625, 0.3947, 0.625, 0.2895, 0.5461, 0.2895, 0.5461, 0.25, 0.625, 0.25, 0.625, 0.375, 0.625, 0.375, 0.625, 0.2895, 0.5461, 0.2895, 0.5461, 0.25, 0.625, 0.25, 0.625, 0.375, 0.5, 0.375, 0.5, 0.3947, 0.5, 0.3947, 0.5, 0.3947, 0.5, 0.3947, 0.5, 0.3947, 0.625, 0.3947, 0.625, 0.375, 0.625, 0.375, 0.625, 0.375, 0.5, 0.375, 0.5, 0.375, 0.5, 0.375, 0.5, 0.3947, 0.5, 0.3947, 0.5, 0.375, 0.5, 0.375, 0.625, 0.3947, 0.625, 0.3947, 0.5, 0.3947, 0.5, 0.3947, 0.5, 0.3947, 0.625, 0.3947, 0.625, 0.375, 0.625, 0.375, 0.625, 0.375, 0.5, 0.375, 0.5, 0.3947, 0.625, 0.3947, 0.625, 0.375, 0.625, 0.375, 0.625, 0.3947, 0.625, 0.375, 0.625, 0.25, 0.625, 0.2895, 0.5461, 0.375, 0.625, 0.375, 0.625, 0.3947, 0.625, 0.3947, 0.625, 0.3947, 0.625, 0.3947, 0.625, 0.2895, 0.5461, 0.2895, 0.5461, 0.25, 0.625, 0.25, 0.625, 0.375, 0.625, 0.375, 0.625, 0.375, 0.375, 0.375, 0.5, 0.3947, 0.5, 0.3947, 0.375, 0.375, 0.5, 0.375, 0.5, 0.25, 0.5, 0.25, 0.5, 0.375, 0.375, 0.375, 0.375, 0.3947, 0.375, 0.3947, 0.375, 0.3947, 0.5, 0.3947, 0.5, 0.375, 0.5, 0.375, 0.5, 0.125, 0.5, 0.125, 0.5, 0.125, 0.625, 0.125, 0.625, 0.125, 0.5, 0.125, 0.5, 0.125, 0.625, 0.125, 0.625, 0.3947, 0.25, 0.3947, 0.25, 0.375, 0.25, 0.375, 0.25, 0.3947, 0.125, 0.3947, 0.125, 0.3947, 0.25, 0.3947, 0.25, 0.375, 0.125, 0.375, 0.25, 0.3947, 0.25, 0.3947, 0.125, 0.375, 0.125, 0.375, 0.125, 0.3947, 0.125, 0.3947, 0.125, 0.3947, 0.25, 0.3947, 0.25, 0.375, 0.25, 0.375, 0.25, 0.3947, 0.125, 0.3947, 0.125, 0.3947, 0.25, 0.3947, 0.25])
me_cube.materials.append(mat_crowbase)
me_cube.materials.append(mat_crowaccent)
me_cube.use_mirror_vertex_groups = False
me_cube.update()
arm_armature = bpy.data.armatures.new('Armature')  # bones are not reproduced

# ---- objects
ob_cube = bpy.data.objects.new('Cube', me_cube)
ob_armature = bpy.data.objects.new('Armature', arm_armature)

# ---- transforms, parenting, visibility, modifiers, constraints
ob_cube.parent = ob_armature
ob_cube.location = (0.0, 0.0, 0.0)
ob_cube.lock_rotations_4d = False
ob_cube.empty_display_type = 'ARROWS'
ob_cube.lineart.crease_threshold = 0.0
_vg = ob_cube.vertex_groups.new(name='Bone')
for _i, _w in zip([8, 9, 10, 11, 12, 13, 16, 17, 18, 19, 32, 33, 34, 35, 39, 40, 41, 42, 43, 44, 130, 131, 132, 134, 135, 146, 147, 148, 151, 152, 153, 154], [0.09345, 0.1167, 0.8132, 0.8391, 0.7075, 0.7183, 0.06195, 0.08767, 0.1807, 0.1741, 0.6933, 0.06091, 0.09454, 0.1571, 0.6834, 0.7086, 0.7958, 0.7492, 0.6899, 0.003145, 0.1167, 0.8132, 0.7075, 0.08767, 0.1807, 0.6933, 0.09454, 0.1571, 0.6834, 0.7492, 0.6899, 0.003145]): _vg.add([_i], _w, 'REPLACE')
_vg = ob_cube.vertex_groups.new(name='Bone.002')
for _i, _w in zip([10, 11, 16, 17, 18, 19, 20, 21, 22, 32, 35, 36, 37, 39, 40, 41, 42, 43, 44, 45, 46, 47, 48, 53, 61, 62, 63, 64, 131, 134, 135, 136, 137, 146, 148, 149, 151, 152, 153, 154, 155, 156, 159, 163, 164, 165], [0.1049, 0.08912, 0.9267, 0.8951, 0.6614, 0.6583, 0.5174, 0.4852, 0.007638, 0.04723, 0.7959, 0.1076, 0.06013, 0.2539, 0.2251, 0.08254, 0.09921, 0.243, 0.192, 0.122, 0.951, 0.9445, 0.7513, 0.007319, 0.07142, 0.8792, 0.2596, 0.8627, 0.1049, 0.8951, 0.6614, 0.4852, 0.007638, 0.04723, 0.7959, 0.1076, 0.2539, 0.09921, 0.243, 0.192, 0.9445, 0.7513, 0.007319, 0.07142, 0.2596, 0.8627]): _vg.add([_i], _w, 'REPLACE')
_vg = ob_cube.vertex_groups.new(name='Bone.003')
for _i, _w in zip([18, 19, 20, 21, 22, 23, 35, 36, 37, 39, 40, 44, 45, 46, 47, 48, 49, 50, 51, 52, 53, 54, 55, 56, 57, 58, 59, 60, 61, 62, 63, 64, 65, 66, 67, 68, 135, 136, 137, 148, 149, 151, 154, 155, 156, 157, 158, 159, 160, 161, 162, 163, 164, 165, 166, 167, 168], [0.1507, 0.1612, 0.4818, 0.5132, 0.9691, 0.9922, 0.02275, 0.8904, 0.9393, 0.01976, 0.04011, 0.7803, 0.8532, 0.019, 0.02225, 0.2246, 1.0, 1.0, 0.9999, 1.0, 0.9671, 0.9989, 0.9993, 0.9835, 0.9958, 0.9999, 0.9992, 1.0, 0.9213, 0.1159, 0.7335, 0.131, 1.0, 1.0, 0.9868, 0.9992, 0.1507, 0.5132, 0.9691, 0.02275, 0.8904, 0.01976, 0.7803, 0.02225, 0.2246, 1.0, 0.9999, 0.9671, 0.9989, 0.9958, 0.9999, 0.9213, 0.7335, 0.131, 1.0, 0.9868, 0.9992]): _vg.add([_i], _w, 'REPLACE')
_vg = ob_cube.vertex_groups.new(name='Bone.001')
for _i, _w in zip([2, 6, 8, 9, 14, 15, 32, 33, 34, 41, 42, 76, 77, 78, 79, 80, 81, 82, 83, 124, 128, 130, 133, 146, 147, 152, 176, 177, 178, 179], [0.03281, 0.05233, 0.883, 0.8304, 0.9221, 0.8365, 0.06558, 0.008679, 0.01329, 0.1096, 0.1041, 0.9954, 0.9911, 0.9986, 0.9926, 1.0, 0.9999, 1.0, 0.9998, 0.03281, 0.05233, 0.8304, 0.8365, 0.06558, 0.01329, 0.1041, 0.9911, 0.9926, 0.9999, 0.9998]): _vg.add([_i], _w, 'REPLACE')
_vg = ob_cube.vertex_groups.new(name='Bone.004')
for _i, _w in zip([0, 5, 10, 12, 13, 29, 31, 32, 33, 34, 132], [0.1844, 0.6295, 0.008847, 0.1252, 0.1348, 0.02216, 0.1245, 0.08282, 0.3858, 0.3744, 0.02181]): _vg.add([_i], _w, 'REPLACE')
_vg = ob_cube.vertex_groups.new(name='Bone.006')
for _i, _w in zip([0, 2, 5, 6, 9, 12, 14, 15, 24, 25, 26, 27, 29, 31, 32, 33, 34, 38, 69, 70, 71, 72, 73, 74, 75], [0.7899, 0.9344, 0.3307, 0.9219, 0.004062, 0.09401, 0.0008028, 0.1325, 0.05852, 0.01635, 0.05212, 0.004746, 0.9509, 0.8415, 0.1039, 0.06784, 0.4906, 0.0365, 0.3345, 0.03861, 0.5287, 0.3288, 0.5271, 0.7947, 0.7685]): _vg.add([_i], _w, 'REPLACE')
_vg = ob_cube.vertex_groups.new(name='Bone.008')
for _i, _w in zip([24, 25, 26, 27, 30, 38, 69, 70, 71, 72, 73, 74, 75, 86, 87, 89], [0.9186, 0.9586, 0.9329, 0.9624, 0.06961, 0.9446, 0.6433, 0.9491, 0.4696, 0.6448, 0.4705, 0.2012, 0.2235, 0.03507, 0.06359, 0.7265]): _vg.add([_i], _w, 'REPLACE')
_vg = ob_cube.vertex_groups.new(name='Bone.010')
for _i, _w in zip([3, 4, 28, 30, 85, 87, 88, 89, 114, 115, 116, 117, 118, 119, 120, 121], [0.9104, 0.9077, 0.04066, 0.04585, 0.9237, 0.9073, 0.08052, 0.09051, 0.521, 0.9299, 0.9197, 0.5227, 0.04513, 0.02569, 0.03432, 0.04695]): _vg.add([_i], _w, 'REPLACE')
_vg = ob_cube.vertex_groups.new(name='Bone.011')
for _i, _w in zip([114, 115, 116, 117, 118, 119, 120, 121], [0.4779, 0.06706, 0.07654, 0.4764, 0.9523, 0.962, 0.9577, 0.9514]): _vg.add([_i], _w, 'REPLACE')
_vg = ob_cube.vertex_groups.new(name='Bone.012')
for _i, _w in zip([1, 7, 28, 30, 84, 86, 89], [0.8023, 0.156, 0.07173, 0.0009429, 0.1444, 0.8215, 0.1006]): _vg.add([_i], _w, 'REPLACE')
_vg = ob_cube.vertex_groups.new(name='Bone.013')
for _i, _w in zip([98, 99, 100, 101, 102, 103, 104, 105], [0.9952, 0.992, 0.9922, 0.9951, 0.9998, 0.9998, 0.9998, 0.9998]): _vg.add([_i], _w, 'REPLACE')
_vg = ob_cube.vertex_groups.new(name='Bone.014')
for _i, _w in zip([1, 3, 28, 84, 85, 86, 88, 90, 92, 93], [0.1117, 0.07002, 0.8612, 0.8214, 0.05629, 0.07237, 0.8867, 0.05705, 0.0329, 0.4617]): _vg.add([_i], _w, 'REPLACE')
_vg = ob_cube.vertex_groups.new(name='Bone.015')
for _i, _w in zip([90, 91, 92, 93, 110, 111, 112, 113], [0.9403, 0.9798, 0.9523, 0.5372, 1.011, 1.003, 0.9991, 0.9899]): _vg.add([_i], _w, 'REPLACE')
_vg = ob_cube.vertex_groups.new(name='Bone.016')
for _i, _w in zip([1, 4, 7, 30, 86, 89, 94, 95, 96, 97], [0.06423, 0.07039, 0.7931, 0.8473, 0.05134, 0.07071, 0.06249, 0.05725, 0.4929, 0.8199]): _vg.add([_i], _w, 'REPLACE')
_vg = ob_cube.vertex_groups.new(name='Bone.017')
for _i, _w in zip([94, 95, 96, 97, 106, 107, 108, 109], [0.9329, 0.9412, 0.5061, 0.1615, 0.9984, 1.012, 0.9855, 0.9798]): _vg.add([_i], _w, 'REPLACE')
_vg = ob_cube.vertex_groups.new(name='Bone.005')
for _i, _w in zip([12, 13, 33, 122, 127, 131, 132, 143, 145, 146, 147], [0.02181, 0.1348, 0.3858, 0.1844, 0.6295, 0.008847, 0.1252, 0.02216, 0.1245, 0.08282, 0.3744]): _vg.add([_i], _w, 'REPLACE')
_vg = ob_cube.vertex_groups.new(name='Bone.007')
for _i, _w in zip([14, 33, 122, 124, 127, 128, 130, 132, 133, 138, 139, 140, 141, 143, 145, 146, 147, 150, 169, 170, 171, 172, 173, 174, 175], [0.0008028, 0.06784, 0.7899, 0.9344, 0.3307, 0.9219, 0.004062, 0.09401, 0.1325, 0.05852, 0.01635, 0.05212, 0.004746, 0.9509, 0.8415, 0.1039, 0.4906, 0.0365, 0.3345, 0.03861, 0.5287, 0.3288, 0.5271, 0.7947, 0.7685]): _vg.add([_i], _w, 'REPLACE')
_vg = ob_cube.vertex_groups.new(name='Bone.009')
for _i, _w in zip([138, 139, 140, 141, 150, 169, 170, 171, 172, 173, 174, 175], [0.9163, 0.9592, 0.9253, 0.9655, 0.9443, 0.6412, 0.9426, 0.4696, 0.6407, 0.4705, 0.201, 0.2225]): _vg.add([_i], _w, 'REPLACE')
_vg = ob_cube.vertex_groups.new(name='Bone.018')
for _i, _w in zip([125, 126, 142, 144, 181, 183, 184, 185, 210, 211, 212, 213, 214, 215, 216, 217], [0.9105, 0.9077, 0.04383, 0.04577, 0.9238, 0.9072, 0.08205, 0.0892, 0.521, 0.9299, 0.9197, 0.5227, 0.04513, 0.02569, 0.03432, 0.04695]): _vg.add([_i], _w, 'REPLACE')
_vg = ob_cube.vertex_groups.new(name='Bone.019')
for _i, _w in zip([210, 211, 212, 213, 214, 215, 216, 217], [0.4779, 0.06706, 0.07654, 0.4764, 0.9523, 0.962, 0.9577, 0.9514]): _vg.add([_i], _w, 'REPLACE')
_vg = ob_cube.vertex_groups.new(name='Bone.020')
for _i, _w in zip([123, 129, 142, 144, 180, 182, 185], [0.8615, 0.8947, 0.07996, 0.0996, 0.1477, 0.8624, 0.1092]): _vg.add([_i], _w, 'REPLACE')
_vg = ob_cube.vertex_groups.new(name='Bone.021')
for _i, _w in zip([194, 195, 196, 197, 198, 199, 200, 201], [0.9952, 0.992, 0.9922, 0.9951, 0.9998, 0.9998, 0.9998, 0.9998]): _vg.add([_i], _w, 'REPLACE')
_vg = ob_cube.vertex_groups.new(name='Bone.022')
for _i, _w in zip([126, 129, 144, 182, 183, 185, 190, 191, 192, 193], [0.07703, 0.06212, 0.8489, 0.05118, 0.06083, 0.7836, 0.07071, 0.1263, 0.869, 0.9113]): _vg.add([_i], _w, 'REPLACE')
_vg = ob_cube.vertex_groups.new(name='Bone.023')
for _i, _w in zip([190, 191, 192, 193, 202, 203, 204, 205], [0.9225, 0.8578, 0.1257, 0.07913, 0.9987, 1.026, 0.9757, 0.9842]): _vg.add([_i], _w, 'REPLACE')
_vg = ob_cube.vertex_groups.new(name='Bone.024')
for _i, _w in zip([123, 125, 142, 180, 181, 182, 184, 186, 187, 188, 189, 209], [0.117, 0.07027, 0.8642, 0.8284, 0.0565, 0.07305, 0.8902, 0.09377, 0.1031, 0.9012, 0.8886, 0.008708]): _vg.add([_i], _w, 'REPLACE')
_vg = ob_cube.vertex_groups.new(name='Bone.025')
for _i, _w in zip([186, 187, 188, 189, 206, 207, 208, 209], [0.9041, 0.8892, 0.09156, 0.1089, 1.019, 1.002, 0.9943, 0.9705]): _vg.add([_i], _w, 'REPLACE')
_m = ob_cube.modifiers.new('Armature', 'ARMATURE')
_m.object = ob_armature
ob_armature.location = (0.0, 0.0, 0.0)

# ---- collection membership
col_collection.objects.link(ob_cube)
col_collection.objects.link(ob_armature)

# ---- scene / render settings (as saved in the file)
scene.frame_start = 1; scene.frame_end = 60; scene.frame_set(52)
scene.render.engine = 'BLENDER_EEVEE_NEXT'
scene.cycles.sampling_pattern = 'TABULATED_SOBOL'
scene.view_settings.view_transform = 'Filmic'
bpy.context.view_layer.update()

# ---- added for rendering (the .blend has no active camera and no usable light): camera, sun
cam_auto = bpy.data.cameras.new('AutoCamera')
cam_auto.lens = 50.0
cam_auto.sensor_width = 36.0
cam_auto.clip_end = 1000.0
ob_auto_camera = bpy.data.objects.new('AutoCamera', cam_auto)
scene.collection.objects.link(ob_auto_camera)
ob_auto_camera.location = (5.347, -6.5404, 6.18279)
ob_auto_camera.rotation_euler = (1.09748, -7.21219e-08, 0.694738)
scene.camera = ob_auto_camera
light_auto_sun = bpy.data.lights.new('AutoSun', 'SUN')
light_auto_sun.energy = 3.0
light_auto_sun.angle = 0.0523599
ob_auto_sun = bpy.data.objects.new('AutoSun', light_auto_sun)
scene.collection.objects.link(ob_auto_sun)
ob_auto_sun.rotation_euler = (0.872665, 0.174533, 0.523599)
bpy.context.view_layer.update()
